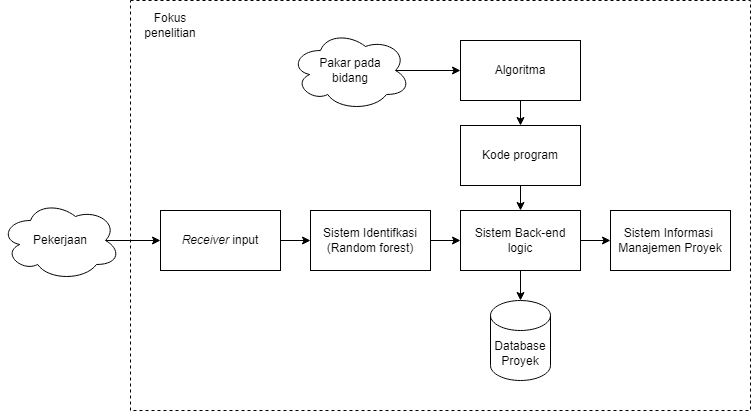

The diagram above was exported from draw.io. Its source (the exported page's mxGraphModel, read from the mxfile embedded in the PNG):
<mxGraphModel dx="948" dy="520" grid="1" gridSize="10" guides="1" tooltips="1" connect="1" arrows="1" fold="1" page="1" pageScale="1" pageWidth="827" pageHeight="1169" math="0" shadow="0">
  <root>
    <mxCell id="WddXBSy1Gic6nsezUXLE-0" />
    <mxCell id="WddXBSy1Gic6nsezUXLE-1" parent="WddXBSy1Gic6nsezUXLE-0" />
    <mxCell id="3Hq3G2ZuEDPk15MT_Tzr-14" value="" style="rounded=0;whiteSpace=wrap;html=1;fillColor=none;dashed=1;" parent="WddXBSy1Gic6nsezUXLE-1" vertex="1">
      <mxGeometry x="210" y="430" width="620" height="410" as="geometry" />
    </mxCell>
    <mxCell id="luFXIwx7NQQYI59A1h6s-2" style="edgeStyle=orthogonalEdgeStyle;rounded=0;orthogonalLoop=1;jettySize=auto;html=1;exitX=0.875;exitY=0.5;exitDx=0;exitDy=0;exitPerimeter=0;entryX=0;entryY=0.5;entryDx=0;entryDy=0;fontSize=12;" parent="WddXBSy1Gic6nsezUXLE-1" source="luFXIwx7NQQYI59A1h6s-1" edge="1">
      <mxGeometry relative="1" as="geometry">
        <mxPoint x="240" y="670" as="targetPoint" />
      </mxGeometry>
    </mxCell>
    <mxCell id="luFXIwx7NQQYI59A1h6s-1" value="Pekerjaan" style="ellipse;shape=cloud;whiteSpace=wrap;html=1;fontSize=12;" parent="WddXBSy1Gic6nsezUXLE-1" vertex="1">
      <mxGeometry x="80" y="630" width="120" height="80" as="geometry" />
    </mxCell>
    <mxCell id="3Hq3G2ZuEDPk15MT_Tzr-2" style="edgeStyle=orthogonalEdgeStyle;rounded=0;orthogonalLoop=1;jettySize=auto;html=1;exitX=1;exitY=0.5;exitDx=0;exitDy=0;entryX=0;entryY=0.5;entryDx=0;entryDy=0;startArrow=none;startFill=0;endArrow=classic;endFill=1;" parent="WddXBSy1Gic6nsezUXLE-1" source="luFXIwx7NQQYI59A1h6s-3" target="3Hq3G2ZuEDPk15MT_Tzr-0" edge="1">
      <mxGeometry relative="1" as="geometry" />
    </mxCell>
    <mxCell id="luFXIwx7NQQYI59A1h6s-3" value="&lt;i&gt;Receiver&amp;nbsp;&lt;/i&gt;input" style="rounded=0;whiteSpace=wrap;html=1;fontSize=12;" parent="WddXBSy1Gic6nsezUXLE-1" vertex="1">
      <mxGeometry x="240" y="640" width="120" height="60" as="geometry" />
    </mxCell>
    <mxCell id="3Hq3G2ZuEDPk15MT_Tzr-7" style="edgeStyle=orthogonalEdgeStyle;rounded=0;orthogonalLoop=1;jettySize=auto;html=1;exitX=1;exitY=0.5;exitDx=0;exitDy=0;entryX=0;entryY=0.5;entryDx=0;entryDy=0;startArrow=none;startFill=0;endArrow=classic;endFill=1;" parent="WddXBSy1Gic6nsezUXLE-1" source="3Hq3G2ZuEDPk15MT_Tzr-0" target="3Hq3G2ZuEDPk15MT_Tzr-4" edge="1">
      <mxGeometry relative="1" as="geometry" />
    </mxCell>
    <mxCell id="3Hq3G2ZuEDPk15MT_Tzr-0" value="Sistem Identifkasi (Random forest)" style="rounded=0;whiteSpace=wrap;html=1;" parent="WddXBSy1Gic6nsezUXLE-1" vertex="1">
      <mxGeometry x="390" y="640" width="120" height="60" as="geometry" />
    </mxCell>
    <mxCell id="3Hq3G2ZuEDPk15MT_Tzr-9" style="edgeStyle=orthogonalEdgeStyle;rounded=0;orthogonalLoop=1;jettySize=auto;html=1;exitX=1;exitY=0.5;exitDx=0;exitDy=0;entryX=0;entryY=0.5;entryDx=0;entryDy=0;startArrow=none;startFill=0;endArrow=classic;endFill=1;" parent="WddXBSy1Gic6nsezUXLE-1" source="3Hq3G2ZuEDPk15MT_Tzr-4" target="3Hq3G2ZuEDPk15MT_Tzr-6" edge="1">
      <mxGeometry relative="1" as="geometry" />
    </mxCell>
    <mxCell id="vud32TLry2bqZslYn5Y3-1" style="edgeStyle=orthogonalEdgeStyle;rounded=0;orthogonalLoop=1;jettySize=auto;html=1;exitX=0.5;exitY=1;exitDx=0;exitDy=0;entryX=0.5;entryY=0;entryDx=0;entryDy=0;entryPerimeter=0;" edge="1" parent="WddXBSy1Gic6nsezUXLE-1" source="3Hq3G2ZuEDPk15MT_Tzr-4" target="vud32TLry2bqZslYn5Y3-0">
      <mxGeometry relative="1" as="geometry" />
    </mxCell>
    <mxCell id="3Hq3G2ZuEDPk15MT_Tzr-4" value="Sistem Back-end logic" style="rounded=0;whiteSpace=wrap;html=1;" parent="WddXBSy1Gic6nsezUXLE-1" vertex="1">
      <mxGeometry x="540" y="640" width="120" height="60" as="geometry" />
    </mxCell>
    <mxCell id="3Hq3G2ZuEDPk15MT_Tzr-8" style="edgeStyle=orthogonalEdgeStyle;rounded=0;orthogonalLoop=1;jettySize=auto;html=1;exitX=0.5;exitY=1;exitDx=0;exitDy=0;entryX=0.5;entryY=0;entryDx=0;entryDy=0;startArrow=none;startFill=0;endArrow=classic;endFill=1;" parent="WddXBSy1Gic6nsezUXLE-1" source="3Hq3G2ZuEDPk15MT_Tzr-5" target="3Hq3G2ZuEDPk15MT_Tzr-4" edge="1">
      <mxGeometry relative="1" as="geometry" />
    </mxCell>
    <mxCell id="3Hq3G2ZuEDPk15MT_Tzr-5" value="Kode program" style="rounded=0;whiteSpace=wrap;html=1;" parent="WddXBSy1Gic6nsezUXLE-1" vertex="1">
      <mxGeometry x="540" y="555" width="120" height="60" as="geometry" />
    </mxCell>
    <mxCell id="3Hq3G2ZuEDPk15MT_Tzr-6" value="Sistem Informasi&amp;nbsp; Manajemen Proyek" style="rounded=0;whiteSpace=wrap;html=1;" parent="WddXBSy1Gic6nsezUXLE-1" vertex="1">
      <mxGeometry x="690" y="640" width="120" height="60" as="geometry" />
    </mxCell>
    <mxCell id="3Hq3G2ZuEDPk15MT_Tzr-11" style="edgeStyle=orthogonalEdgeStyle;rounded=0;orthogonalLoop=1;jettySize=auto;html=1;exitX=0.5;exitY=1;exitDx=0;exitDy=0;entryX=0.5;entryY=0;entryDx=0;entryDy=0;startArrow=none;startFill=0;endArrow=classic;endFill=1;" parent="WddXBSy1Gic6nsezUXLE-1" source="3Hq3G2ZuEDPk15MT_Tzr-10" target="3Hq3G2ZuEDPk15MT_Tzr-5" edge="1">
      <mxGeometry relative="1" as="geometry" />
    </mxCell>
    <mxCell id="3Hq3G2ZuEDPk15MT_Tzr-10" value="Algoritma" style="rounded=0;whiteSpace=wrap;html=1;" parent="WddXBSy1Gic6nsezUXLE-1" vertex="1">
      <mxGeometry x="540" y="470" width="120" height="60" as="geometry" />
    </mxCell>
    <mxCell id="3Hq3G2ZuEDPk15MT_Tzr-13" style="edgeStyle=orthogonalEdgeStyle;rounded=0;orthogonalLoop=1;jettySize=auto;html=1;exitX=0.875;exitY=0.5;exitDx=0;exitDy=0;exitPerimeter=0;entryX=0;entryY=0.5;entryDx=0;entryDy=0;startArrow=none;startFill=0;endArrow=classic;endFill=1;" parent="WddXBSy1Gic6nsezUXLE-1" source="3Hq3G2ZuEDPk15MT_Tzr-12" target="3Hq3G2ZuEDPk15MT_Tzr-10" edge="1">
      <mxGeometry relative="1" as="geometry" />
    </mxCell>
    <mxCell id="3Hq3G2ZuEDPk15MT_Tzr-12" value="Pakar pada &lt;br&gt;bidang" style="ellipse;shape=cloud;whiteSpace=wrap;html=1;" parent="WddXBSy1Gic6nsezUXLE-1" vertex="1">
      <mxGeometry x="370" y="460" width="120" height="80" as="geometry" />
    </mxCell>
    <mxCell id="3Hq3G2ZuEDPk15MT_Tzr-15" value="Fokus penelitian" style="text;html=1;strokeColor=none;fillColor=none;align=center;verticalAlign=middle;whiteSpace=wrap;rounded=0;" parent="WddXBSy1Gic6nsezUXLE-1" vertex="1">
      <mxGeometry x="220" y="440" width="60" height="30" as="geometry" />
    </mxCell>
    <mxCell id="vud32TLry2bqZslYn5Y3-0" value="Database&lt;br&gt;Proyek" style="shape=cylinder3;whiteSpace=wrap;html=1;boundedLbl=1;backgroundOutline=1;size=15;" vertex="1" parent="WddXBSy1Gic6nsezUXLE-1">
      <mxGeometry x="570" y="730" width="60" height="80" as="geometry" />
    </mxCell>
  </root>
</mxGraphModel>